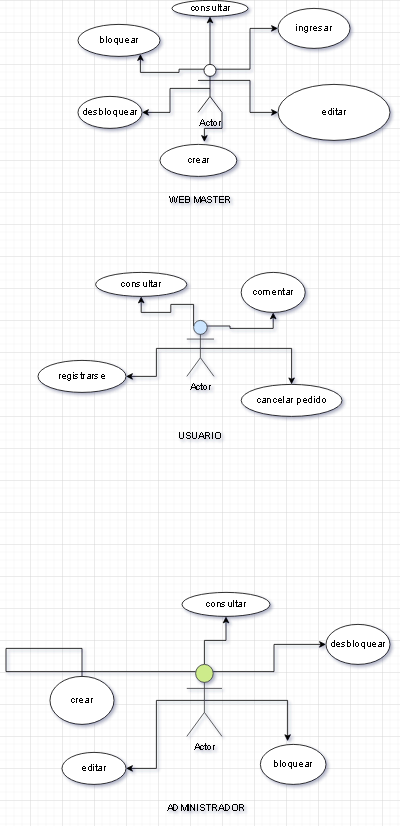

The diagram above was exported from draw.io. Its source (the exported page's mxGraphModel, read from the mxfile embedded in the PNG):
<mxGraphModel dx="866" dy="404" grid="1" gridSize="10" guides="1" tooltips="1" connect="1" arrows="1" fold="1" page="1" pageScale="1" pageWidth="827" pageHeight="1169" math="0" shadow="0">
  <root>
    <mxCell id="0" />
    <mxCell id="1" parent="0" />
    <mxCell id="P1dmphmGq_-I7eq3rU2n-33" style="edgeStyle=orthogonalEdgeStyle;rounded=0;orthogonalLoop=1;jettySize=auto;html=1;exitX=0.5;exitY=0;exitDx=0;exitDy=0;exitPerimeter=0;entryX=0.5;entryY=1;entryDx=0;entryDy=0;" parent="1" source="P1dmphmGq_-I7eq3rU2n-30" target="P1dmphmGq_-I7eq3rU2n-31" edge="1">
      <mxGeometry relative="1" as="geometry" />
    </mxCell>
    <mxCell id="P1dmphmGq_-I7eq3rU2n-35" style="edgeStyle=orthogonalEdgeStyle;rounded=0;orthogonalLoop=1;jettySize=auto;html=1;exitX=0.25;exitY=0.1;exitDx=0;exitDy=0;exitPerimeter=0;entryX=0.761;entryY=0.925;entryDx=0;entryDy=0;entryPerimeter=0;" parent="1" source="P1dmphmGq_-I7eq3rU2n-30" target="P1dmphmGq_-I7eq3rU2n-34" edge="1">
      <mxGeometry relative="1" as="geometry">
        <mxPoint x="340" y="120" as="targetPoint" />
      </mxGeometry>
    </mxCell>
    <mxCell id="P1dmphmGq_-I7eq3rU2n-37" style="edgeStyle=orthogonalEdgeStyle;rounded=0;orthogonalLoop=1;jettySize=auto;html=1;exitX=0.5;exitY=0.5;exitDx=0;exitDy=0;exitPerimeter=0;entryX=1;entryY=0.5;entryDx=0;entryDy=0;" parent="1" source="P1dmphmGq_-I7eq3rU2n-30" target="P1dmphmGq_-I7eq3rU2n-36" edge="1">
      <mxGeometry relative="1" as="geometry" />
    </mxCell>
    <mxCell id="P1dmphmGq_-I7eq3rU2n-41" style="edgeStyle=orthogonalEdgeStyle;rounded=0;orthogonalLoop=1;jettySize=auto;html=1;exitX=1;exitY=1;exitDx=0;exitDy=0;exitPerimeter=0;entryX=0.578;entryY=-0.075;entryDx=0;entryDy=0;entryPerimeter=0;" parent="1" source="P1dmphmGq_-I7eq3rU2n-30" target="P1dmphmGq_-I7eq3rU2n-40" edge="1">
      <mxGeometry relative="1" as="geometry" />
    </mxCell>
    <mxCell id="P1dmphmGq_-I7eq3rU2n-43" style="edgeStyle=orthogonalEdgeStyle;rounded=0;orthogonalLoop=1;jettySize=auto;html=1;exitX=0.75;exitY=0.1;exitDx=0;exitDy=0;exitPerimeter=0;entryX=0;entryY=0.5;entryDx=0;entryDy=0;" parent="1" source="P1dmphmGq_-I7eq3rU2n-30" target="P1dmphmGq_-I7eq3rU2n-42" edge="1">
      <mxGeometry relative="1" as="geometry" />
    </mxCell>
    <mxCell id="P1dmphmGq_-I7eq3rU2n-44" style="edgeStyle=orthogonalEdgeStyle;rounded=0;orthogonalLoop=1;jettySize=auto;html=1;exitX=1;exitY=0.3333333333333333;exitDx=0;exitDy=0;exitPerimeter=0;entryX=0;entryY=0.5;entryDx=0;entryDy=0;" parent="1" source="P1dmphmGq_-I7eq3rU2n-30" target="P1dmphmGq_-I7eq3rU2n-45" edge="1">
      <mxGeometry relative="1" as="geometry">
        <mxPoint x="520" y="170" as="targetPoint" />
      </mxGeometry>
    </mxCell>
    <mxCell id="P1dmphmGq_-I7eq3rU2n-30" value="Actor" style="shape=umlActor;verticalLabelPosition=bottom;verticalAlign=top;html=1;" parent="1" vertex="1">
      <mxGeometry x="410" y="120" width="30" height="60" as="geometry" />
    </mxCell>
    <mxCell id="P1dmphmGq_-I7eq3rU2n-31" value="consultar" style="ellipse;whiteSpace=wrap;html=1;" parent="1" vertex="1">
      <mxGeometry x="377.5" y="40" width="95" height="20" as="geometry" />
    </mxCell>
    <mxCell id="P1dmphmGq_-I7eq3rU2n-34" value="bloquear&lt;br&gt;" style="ellipse;whiteSpace=wrap;html=1;" parent="1" vertex="1">
      <mxGeometry x="260" y="70" width="102.5" height="40" as="geometry" />
    </mxCell>
    <mxCell id="P1dmphmGq_-I7eq3rU2n-36" value="desbloquear" style="ellipse;whiteSpace=wrap;html=1;" parent="1" vertex="1">
      <mxGeometry x="260" y="160" width="80" height="40" as="geometry" />
    </mxCell>
    <mxCell id="P1dmphmGq_-I7eq3rU2n-40" value="crear" style="ellipse;whiteSpace=wrap;html=1;" parent="1" vertex="1">
      <mxGeometry x="362.5" y="220" width="96" height="40" as="geometry" />
    </mxCell>
    <mxCell id="P1dmphmGq_-I7eq3rU2n-42" value="ingresar" style="ellipse;whiteSpace=wrap;html=1;" parent="1" vertex="1">
      <mxGeometry x="510" y="50" width="90" height="50" as="geometry" />
    </mxCell>
    <mxCell id="P1dmphmGq_-I7eq3rU2n-45" value="editar" style="ellipse;whiteSpace=wrap;html=1;" parent="1" vertex="1">
      <mxGeometry x="510" y="145" width="140" height="70" as="geometry" />
    </mxCell>
    <mxCell id="P1dmphmGq_-I7eq3rU2n-47" value="WEB MASTER&amp;nbsp;" style="text;html=1;align=center;verticalAlign=middle;resizable=0;points=[];autosize=1;strokeColor=none;fillColor=none;" parent="1" vertex="1">
      <mxGeometry x="364" y="280" width="100" height="20" as="geometry" />
    </mxCell>
    <mxCell id="P1dmphmGq_-I7eq3rU2n-49" style="edgeStyle=orthogonalEdgeStyle;rounded=0;orthogonalLoop=1;jettySize=auto;html=1;exitX=0.75;exitY=0.1;exitDx=0;exitDy=0;exitPerimeter=0;entryX=0.5;entryY=1;entryDx=0;entryDy=0;" parent="1" source="P1dmphmGq_-I7eq3rU2n-48" target="P1dmphmGq_-I7eq3rU2n-54" edge="1">
      <mxGeometry relative="1" as="geometry">
        <mxPoint x="510" y="430" as="targetPoint" />
      </mxGeometry>
    </mxCell>
    <mxCell id="P1dmphmGq_-I7eq3rU2n-50" style="edgeStyle=orthogonalEdgeStyle;rounded=0;orthogonalLoop=1;jettySize=auto;html=1;exitX=0.25;exitY=0.1;exitDx=0;exitDy=0;exitPerimeter=0;entryX=0.5;entryY=1;entryDx=0;entryDy=0;" parent="1" source="P1dmphmGq_-I7eq3rU2n-48" target="P1dmphmGq_-I7eq3rU2n-53" edge="1">
      <mxGeometry relative="1" as="geometry">
        <mxPoint x="340" y="420" as="targetPoint" />
      </mxGeometry>
    </mxCell>
    <mxCell id="P1dmphmGq_-I7eq3rU2n-51" style="edgeStyle=orthogonalEdgeStyle;rounded=0;orthogonalLoop=1;jettySize=auto;html=1;exitX=0.5;exitY=0.5;exitDx=0;exitDy=0;exitPerimeter=0;entryX=1;entryY=0.5;entryDx=0;entryDy=0;" parent="1" source="P1dmphmGq_-I7eq3rU2n-48" target="P1dmphmGq_-I7eq3rU2n-55" edge="1">
      <mxGeometry relative="1" as="geometry">
        <mxPoint x="290" y="510" as="targetPoint" />
      </mxGeometry>
    </mxCell>
    <mxCell id="P1dmphmGq_-I7eq3rU2n-52" style="edgeStyle=orthogonalEdgeStyle;rounded=0;orthogonalLoop=1;jettySize=auto;html=1;exitX=0.5;exitY=0.5;exitDx=0;exitDy=0;exitPerimeter=0;entryX=0.5;entryY=0;entryDx=0;entryDy=0;" parent="1" source="P1dmphmGq_-I7eq3rU2n-48" target="P1dmphmGq_-I7eq3rU2n-56" edge="1">
      <mxGeometry relative="1" as="geometry">
        <mxPoint x="520" y="530" as="targetPoint" />
      </mxGeometry>
    </mxCell>
    <mxCell id="P1dmphmGq_-I7eq3rU2n-48" value="Actor" style="shape=umlActor;verticalLabelPosition=bottom;verticalAlign=top;html=1;fillColor=#cce5ff;strokeColor=#36393d;" parent="1" vertex="1">
      <mxGeometry x="396" y="440" width="34" height="70" as="geometry" />
    </mxCell>
    <mxCell id="P1dmphmGq_-I7eq3rU2n-53" value="consultar" style="ellipse;whiteSpace=wrap;html=1;" parent="1" vertex="1">
      <mxGeometry x="282" y="380" width="114" height="30" as="geometry" />
    </mxCell>
    <mxCell id="P1dmphmGq_-I7eq3rU2n-54" value="comentar" style="ellipse;whiteSpace=wrap;html=1;" parent="1" vertex="1">
      <mxGeometry x="464" y="380" width="80" height="50" as="geometry" />
    </mxCell>
    <mxCell id="P1dmphmGq_-I7eq3rU2n-55" value="registrarse" style="ellipse;whiteSpace=wrap;html=1;" parent="1" vertex="1">
      <mxGeometry x="210" y="490" width="110" height="40" as="geometry" />
    </mxCell>
    <mxCell id="P1dmphmGq_-I7eq3rU2n-56" value="cancelar pedido" style="ellipse;whiteSpace=wrap;html=1;" parent="1" vertex="1">
      <mxGeometry x="464" y="520" width="126" height="40" as="geometry" />
    </mxCell>
    <mxCell id="P1dmphmGq_-I7eq3rU2n-59" value="USUARIO&amp;nbsp;" style="text;html=1;align=center;verticalAlign=middle;resizable=0;points=[];autosize=1;strokeColor=none;fillColor=none;" parent="1" vertex="1">
      <mxGeometry x="377.5" y="575" width="70" height="20" as="geometry" />
    </mxCell>
    <mxCell id="P1dmphmGq_-I7eq3rU2n-66" style="edgeStyle=orthogonalEdgeStyle;rounded=0;orthogonalLoop=1;jettySize=auto;html=1;exitX=0.5;exitY=0.5;exitDx=0;exitDy=0;exitPerimeter=0;entryX=1;entryY=0.5;entryDx=0;entryDy=0;" parent="1" source="P1dmphmGq_-I7eq3rU2n-60" target="P1dmphmGq_-I7eq3rU2n-63" edge="1">
      <mxGeometry relative="1" as="geometry" />
    </mxCell>
    <mxCell id="P1dmphmGq_-I7eq3rU2n-67" style="edgeStyle=orthogonalEdgeStyle;rounded=0;orthogonalLoop=1;jettySize=auto;html=1;exitX=0.5;exitY=0.5;exitDx=0;exitDy=0;exitPerimeter=0;entryX=0.415;entryY=-0.08;entryDx=0;entryDy=0;entryPerimeter=0;" parent="1" source="P1dmphmGq_-I7eq3rU2n-60" target="P1dmphmGq_-I7eq3rU2n-65" edge="1">
      <mxGeometry relative="1" as="geometry" />
    </mxCell>
    <mxCell id="P1dmphmGq_-I7eq3rU2n-68" style="edgeStyle=orthogonalEdgeStyle;rounded=0;orthogonalLoop=1;jettySize=auto;html=1;exitX=0.75;exitY=0.1;exitDx=0;exitDy=0;exitPerimeter=0;entryX=0;entryY=0.5;entryDx=0;entryDy=0;" parent="1" source="P1dmphmGq_-I7eq3rU2n-60" target="P1dmphmGq_-I7eq3rU2n-64" edge="1">
      <mxGeometry relative="1" as="geometry" />
    </mxCell>
    <mxCell id="P1dmphmGq_-I7eq3rU2n-69" style="edgeStyle=orthogonalEdgeStyle;rounded=0;orthogonalLoop=1;jettySize=auto;html=1;exitX=0.5;exitY=0;exitDx=0;exitDy=0;exitPerimeter=0;" parent="1" source="P1dmphmGq_-I7eq3rU2n-60" target="P1dmphmGq_-I7eq3rU2n-61" edge="1">
      <mxGeometry relative="1" as="geometry" />
    </mxCell>
    <mxCell id="P1dmphmGq_-I7eq3rU2n-70" style="edgeStyle=orthogonalEdgeStyle;rounded=0;orthogonalLoop=1;jettySize=auto;html=1;exitX=0.25;exitY=0.1;exitDx=0;exitDy=0;exitPerimeter=0;entryX=0.5;entryY=1;entryDx=0;entryDy=0;" parent="1" source="P1dmphmGq_-I7eq3rU2n-60" target="P1dmphmGq_-I7eq3rU2n-62" edge="1">
      <mxGeometry relative="1" as="geometry">
        <mxPoint x="300" y="850" as="targetPoint" />
        <Array as="points">
          <mxPoint x="170" y="879" />
          <mxPoint x="170" y="850" />
        </Array>
      </mxGeometry>
    </mxCell>
    <mxCell id="P1dmphmGq_-I7eq3rU2n-60" value="Actor" style="shape=umlActor;verticalLabelPosition=bottom;verticalAlign=top;html=1;fillColor=#cdeb8b;strokeColor=#36393d;" parent="1" vertex="1">
      <mxGeometry x="396" y="870" width="44" height="90" as="geometry" />
    </mxCell>
    <mxCell id="P1dmphmGq_-I7eq3rU2n-61" value="consultar" style="ellipse;whiteSpace=wrap;html=1;" parent="1" vertex="1">
      <mxGeometry x="390" y="780" width="110" height="30" as="geometry" />
    </mxCell>
    <mxCell id="P1dmphmGq_-I7eq3rU2n-62" value="crear" style="ellipse;whiteSpace=wrap;html=1;" parent="1" vertex="1">
      <mxGeometry x="225" y="885" width="80" height="60" as="geometry" />
    </mxCell>
    <mxCell id="P1dmphmGq_-I7eq3rU2n-63" value="editar" style="ellipse;whiteSpace=wrap;html=1;" parent="1" vertex="1">
      <mxGeometry x="240" y="980" width="80" height="40" as="geometry" />
    </mxCell>
    <mxCell id="P1dmphmGq_-I7eq3rU2n-64" value="desbloquear" style="ellipse;whiteSpace=wrap;html=1;" parent="1" vertex="1">
      <mxGeometry x="570" y="820" width="80" height="50" as="geometry" />
    </mxCell>
    <mxCell id="P1dmphmGq_-I7eq3rU2n-65" value="bloquear" style="ellipse;whiteSpace=wrap;html=1;" parent="1" vertex="1">
      <mxGeometry x="488" y="970" width="82" height="50" as="geometry" />
    </mxCell>
    <mxCell id="P1dmphmGq_-I7eq3rU2n-71" value="ADMINISTRADOR" style="text;html=1;align=center;verticalAlign=middle;resizable=0;points=[];autosize=1;strokeColor=none;fillColor=none;" parent="1" vertex="1">
      <mxGeometry x="365" y="1040" width="110" height="20" as="geometry" />
    </mxCell>
  </root>
</mxGraphModel>